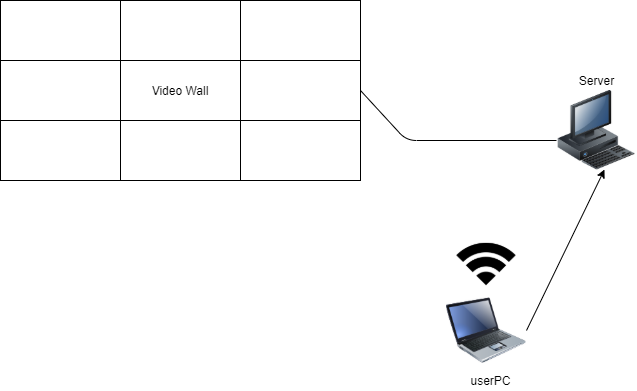

The diagram above was exported from draw.io. Its source (the exported page's mxGraphModel, read from the mxfile embedded in the PNG):
<mxGraphModel dx="1422" dy="800" grid="1" gridSize="10" guides="1" tooltips="1" connect="1" arrows="1" fold="1" page="1" pageScale="1" pageWidth="827" pageHeight="1169" math="0" shadow="0">
  <root>
    <mxCell id="0" />
    <mxCell id="1" parent="0" />
    <mxCell id="VnbSepH5H24QnZJGPRDA-1" value="" style="rounded=0;whiteSpace=wrap;html=1;" vertex="1" parent="1">
      <mxGeometry x="54" y="150" width="120" height="60" as="geometry" />
    </mxCell>
    <mxCell id="VnbSepH5H24QnZJGPRDA-2" value="" style="rounded=0;whiteSpace=wrap;html=1;" vertex="1" parent="1">
      <mxGeometry x="174" y="150" width="120" height="60" as="geometry" />
    </mxCell>
    <mxCell id="VnbSepH5H24QnZJGPRDA-3" value="" style="rounded=0;whiteSpace=wrap;html=1;" vertex="1" parent="1">
      <mxGeometry x="294" y="150" width="120" height="60" as="geometry" />
    </mxCell>
    <mxCell id="VnbSepH5H24QnZJGPRDA-4" value="" style="rounded=0;whiteSpace=wrap;html=1;" vertex="1" parent="1">
      <mxGeometry x="54" y="210" width="120" height="60" as="geometry" />
    </mxCell>
    <mxCell id="VnbSepH5H24QnZJGPRDA-5" value="Video Wall" style="rounded=0;whiteSpace=wrap;html=1;" vertex="1" parent="1">
      <mxGeometry x="174" y="210" width="120" height="60" as="geometry" />
    </mxCell>
    <mxCell id="VnbSepH5H24QnZJGPRDA-6" value="" style="rounded=0;whiteSpace=wrap;html=1;" vertex="1" parent="1">
      <mxGeometry x="294" y="210" width="120" height="60" as="geometry" />
    </mxCell>
    <mxCell id="VnbSepH5H24QnZJGPRDA-7" value="" style="rounded=0;whiteSpace=wrap;html=1;" vertex="1" parent="1">
      <mxGeometry x="54" y="270" width="120" height="60" as="geometry" />
    </mxCell>
    <mxCell id="VnbSepH5H24QnZJGPRDA-8" value="" style="rounded=0;whiteSpace=wrap;html=1;" vertex="1" parent="1">
      <mxGeometry x="174" y="270" width="120" height="60" as="geometry" />
    </mxCell>
    <mxCell id="VnbSepH5H24QnZJGPRDA-9" value="" style="rounded=0;whiteSpace=wrap;html=1;" vertex="1" parent="1">
      <mxGeometry x="294" y="270" width="120" height="60" as="geometry" />
    </mxCell>
    <mxCell id="VnbSepH5H24QnZJGPRDA-14" value="" style="endArrow=none;html=1;exitX=1;exitY=0.5;exitDx=0;exitDy=0;" edge="1" parent="1" source="VnbSepH5H24QnZJGPRDA-6">
      <mxGeometry width="50" height="50" relative="1" as="geometry">
        <mxPoint x="390" y="430" as="sourcePoint" />
        <mxPoint x="610" y="290" as="targetPoint" />
        <Array as="points">
          <mxPoint x="460" y="290" />
        </Array>
      </mxGeometry>
    </mxCell>
    <mxCell id="VnbSepH5H24QnZJGPRDA-15" value="" style="image;html=1;image=img/lib/clip_art/computers/Laptop_128x128.png" vertex="1" parent="1">
      <mxGeometry x="500" y="440" width="80" height="80" as="geometry" />
    </mxCell>
    <mxCell id="VnbSepH5H24QnZJGPRDA-18" value="" style="image;html=1;image=img/lib/clip_art/computers/Workstation_128x128.png" vertex="1" parent="1">
      <mxGeometry x="610" y="240" width="80" height="80" as="geometry" />
    </mxCell>
    <mxCell id="VnbSepH5H24QnZJGPRDA-19" value="" style="shape=image;html=1;verticalAlign=top;verticalLabelPosition=bottom;labelBackgroundColor=#ffffff;imageAspect=0;aspect=fixed;image=https://cdn4.iconfinder.com/data/icons/ionicons/512/icon-wifi-128.png" vertex="1" parent="1">
      <mxGeometry x="506" y="380" width="68" height="68" as="geometry" />
    </mxCell>
    <mxCell id="VnbSepH5H24QnZJGPRDA-20" value="Server" style="text;html=1;align=center;verticalAlign=middle;resizable=0;points=[];autosize=1;strokeColor=none;" vertex="1" parent="1">
      <mxGeometry x="625" y="220" width="50" height="20" as="geometry" />
    </mxCell>
    <mxCell id="VnbSepH5H24QnZJGPRDA-21" value="userPC" style="text;html=1;align=center;verticalAlign=middle;resizable=0;points=[];autosize=1;strokeColor=none;" vertex="1" parent="1">
      <mxGeometry x="514" y="520" width="60" height="20" as="geometry" />
    </mxCell>
    <mxCell id="VnbSepH5H24QnZJGPRDA-22" value="" style="endArrow=classic;html=1;exitX=1;exitY=0.5;exitDx=0;exitDy=0;entryX=0.6;entryY=0.988;entryDx=0;entryDy=0;entryPerimeter=0;" edge="1" parent="1" source="VnbSepH5H24QnZJGPRDA-15" target="VnbSepH5H24QnZJGPRDA-18">
      <mxGeometry width="50" height="50" relative="1" as="geometry">
        <mxPoint x="390" y="430" as="sourcePoint" />
        <mxPoint x="440" y="380" as="targetPoint" />
        <Array as="points" />
      </mxGeometry>
    </mxCell>
  </root>
</mxGraphModel>